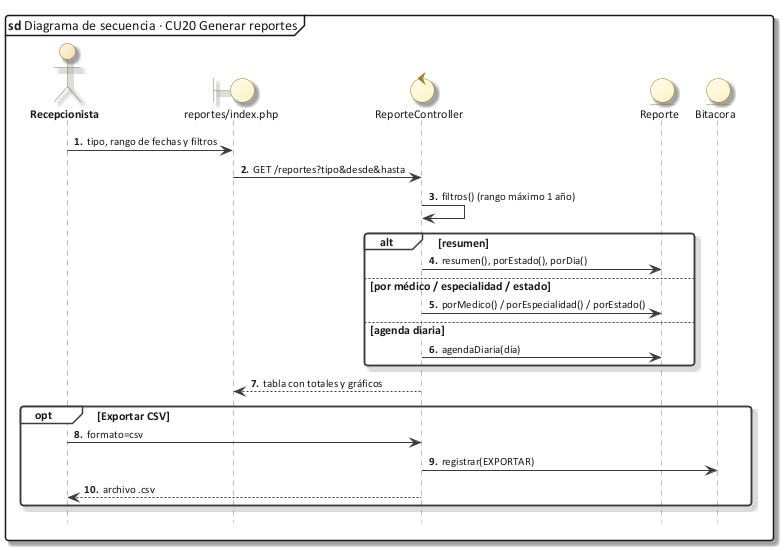

The diagram above was rendered by PlantUML. Its source (embedded in the PNG):
@startuml 50_sec_cu20
!include C:/Users/Sergio Estaca Paco/Desktop/HeadSalud/Docs/diagramas/estilo_ea.iuml
mainframe **sd** Diagrama de secuencia · CU20 Generar reportes
autonumber "<b>0."
hide footbox
actor Recepcionista as U
boundary "reportes/index.php" as V
control ReporteController as C
entity Reporte as R
entity Bitacora as B
U -> V : tipo, rango de fechas y filtros
V -> C : GET /reportes?tipo&desde&hasta
C -> C : filtros() (rango máximo 1 año)
alt resumen
  C -> R : resumen(), porEstado(), porDia()
else por médico / especialidad / estado
  C -> R : porMedico() / porEspecialidad() / porEstado()
else agenda diaria
  C -> R : agendaDiaria(día)
end
C --> V : tabla con totales y gráficos
opt Exportar CSV
  U -> C : formato=csv
  C -> B : registrar(EXPORTAR)
  C --> U : archivo .csv
end
@enduml